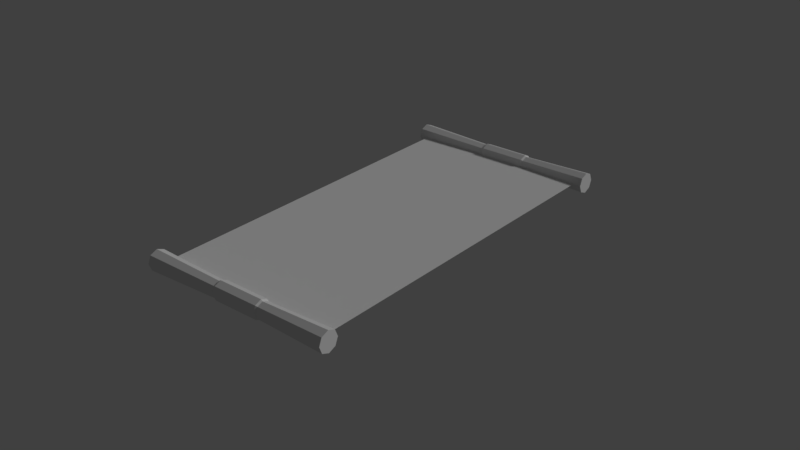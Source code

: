 # Source: Ramp_Box.blend  (saved by Blender 2.78.0; exported with 4.5.12 LTS)
import bpy
from mathutils import Matrix  # noqa: F401  (used for matrix-valued properties, if any)

bpy.ops.wm.read_factory_settings(use_empty=True)
scene = bpy.context.scene
scene.name = 'Scene'

# ---- collections
col_collection_1 = bpy.data.collections.new('Collection 1'); scene.collection.children.link(col_collection_1)
col_collection_1.hide_render = True
col_collection_1.hide_viewport = True
col_collection_2 = bpy.data.collections.new('Collection 2'); scene.collection.children.link(col_collection_2)
col_collection_2.hide_render = True
col_collection_2.hide_viewport = True
col_collection_3 = bpy.data.collections.new('Collection 3'); scene.collection.children.link(col_collection_3)
col_collection_3.hide_render = True
col_collection_3.hide_viewport = True
col_collection_11 = bpy.data.collections.new('Collection 11'); scene.collection.children.link(col_collection_11)
col_collection_11.hide_render = True
col_collection_11.hide_viewport = True
col_collection_12 = bpy.data.collections.new('Collection 12'); scene.collection.children.link(col_collection_12)
col_collection_12.hide_render = True
col_collection_12.hide_viewport = True
col_collection_13 = bpy.data.collections.new('Collection 13'); scene.collection.children.link(col_collection_13)

# ---- world
world_world = bpy.data.worlds.new('World'); scene.world = world_world
world_world.color = (0.05088, 0.05088, 0.05088)
world_world.use_sun_shadow = False
world_world.sun_shadow_jitter_overblur = 0.0
world_world.cycles.sampling_method = 'MANUAL'

# ---- lights
light_sun = bpy.data.lights.new('Sun', 'SUN')
light_sun.transmission_factor = 0.0
light_sun.angle = 0.1993
light_sun.energy = 1.0
light_sun.shadow_buffer_clip_start = 0.5
light_sun.shadow_soft_size = 0.1
light_sun.shadow_cascade_max_distance = 1000.0
light_lamp = bpy.data.lights.new('Lamp', 'POINT')
light_lamp.transmission_factor = 0.0
light_lamp.cutoff_distance = 30.0
light_lamp.energy = 100.0
light_lamp.shadow_buffer_clip_start = 1.001
light_lamp.shadow_soft_size = 0.1
light_lamp.shadow_maximum_resolution = 0.006
light_lamp.use_absolute_resolution = True
light_sun_001 = bpy.data.lights.new('Sun.001', 'SUN')
light_sun_001.transmission_factor = 0.0
light_sun_001.angle = 0.1993
light_sun_001.energy = 1.0
light_sun_001.shadow_buffer_clip_start = 0.5
light_sun_001.shadow_soft_size = 0.1
light_sun_001.shadow_cascade_max_distance = 1000.0
light_sun_002 = bpy.data.lights.new('Sun.002', 'SUN')
light_sun_002.transmission_factor = 0.0
light_sun_002.angle = 0.1993
light_sun_002.energy = 1.0
light_sun_002.shadow_buffer_clip_start = 0.5
light_sun_002.shadow_soft_size = 0.1
light_sun_002.shadow_cascade_max_distance = 1000.0
light_sun_003 = bpy.data.lights.new('Sun.003', 'SUN')
light_sun_003.transmission_factor = 0.0
light_sun_003.angle = 0.1993
light_sun_003.energy = 1.0
light_sun_003.shadow_buffer_clip_start = 0.5
light_sun_003.shadow_soft_size = 0.1
light_sun_003.shadow_cascade_max_distance = 1000.0
light_sun_004 = bpy.data.lights.new('Sun.004', 'SUN')
light_sun_004.transmission_factor = 0.0
light_sun_004.angle = 0.1993
light_sun_004.energy = 1.0
light_sun_004.shadow_buffer_clip_start = 0.5
light_sun_004.shadow_soft_size = 0.1
light_sun_004.shadow_cascade_max_distance = 1000.0
light_sun_005 = bpy.data.lights.new('Sun.005', 'SUN')
light_sun_005.transmission_factor = 0.0
light_sun_005.angle = 0.1993
light_sun_005.energy = 1.0
light_sun_005.shadow_buffer_clip_start = 0.5
light_sun_005.shadow_soft_size = 0.1
light_sun_005.shadow_cascade_max_distance = 1000.0

# ---- meshes
me_cube_001 = bpy.data.meshes.new('Cube.001')
me_cube_001.from_pydata([(-1.0, -1.0, -1.0), (-1.0, -1.0, 1.0), (-1.0, 0.0, -1.0), (-1.0, -1.0, 0.0), (-1.0, 0.0, 1.0), (0.0, -1.0, -1.0), (0.0, -1.0, 1.0), (0.0, 0.0, -0.9616), (0.0, -0.1807, 0.8842), (-1.0, 0.0, 0.0), (-1.0, -0.7956, -1.0), (-1.0, -0.7956, 1.0), (0.0, -0.7956, 1.0), (0.0, -0.7956, -1.0), (-1.0, -0.7956, 0.0), (-0.7705, -1.0, 1.0), (-0.7705, -1.0, -1.0), (-0.7705, 0.0, 1.0), (-0.7705, 0.0, -1.0), (-0.7705, -1.0, 0.0), (-0.7705, -0.7956, -1.0), (-0.7705, -0.7956, 1.0), (-1.0, -1.0, 0.7868), (0.0, -1.0, 0.7868), (-1.0, 0.0, 0.7868), (-1.0, -0.7956, 0.7868), (-0.7705, -1.0, 0.7868), (-1.0, -1.0, -0.7738), (0.0, -1.0, -0.7738), (-1.0, 0.0, -0.7738), (-1.0, -0.7956, -0.7738), (-0.7705, -1.0, -0.7738), (0.0, -0.8801, 0.7868), (0.0, -0.8801, 0.0), (-0.7705, -0.8801, 0.7868), (-0.7705, -0.8801, 0.0), (0.0, -0.8801, -0.7738), (-0.7705, -0.8801, -0.7738), (0.0, 0.0, 0.8842), (-1.0, -0.7956, 0.3934), (-1.0, -0.3978, 0.7868), (-0.7705, -0.7956, 0.8842), (-1.0, -0.7956, -0.3869), (-1.0, -0.3978, -0.7738), (-1.0, 0.0, 0.1967), (-1.0, -0.7956, 0.1967), (-1.0, -0.1989, 0.7868), (0.0, -0.7956, 0.8842), (-1.0, -0.7956, -0.5803), (-1.0, -0.1989, -0.7738), (-0.7705, 0.0, 0.8842), (-1.0, -0.7956, 0.5901), (-1.0, -0.5967, 0.7868), (-1.0, 0.0, -0.1934), (-1.0, -0.7956, -0.1934), (-1.0, -0.5967, -0.7738), (-1.0, -0.1989, -0.3869), (-1.0, -0.1989, 0.3934), (-1.0, -0.1989, 0.0), (-0.8916, -0.7956, 0.1967), (-0.8916, -0.7956, -1.11e-16), (-0.8916, -0.1989, 0.7868), (-0.8916, 0.0, 0.7868), (-0.8916, 0.0, -0.5803), (-0.8916, 0.0, -0.7738), (-0.8916, -0.1989, -0.7738), (-0.8916, 0.0, 0.5901), (-0.8916, 0.0, 0.3934), (-0.8916, -0.7956, 0.5901), (-0.8916, -0.7956, 0.3934), (-0.8916, -0.5967, 0.7868), (-0.8916, -0.3978, 0.7868), (-0.8916, 0.0, -0.1934), (-0.8916, 0.0, -0.3869), (-0.8916, -0.7956, -0.1934), (-0.8916, -0.7956, -0.3869), (-0.8916, -0.5967, -0.7738), (-0.8916, -0.3978, -0.7738), (-0.8916, 0.0, 0.1967), (-0.8916, -0.7956, -0.5803), (-0.8916, -0.1989, 0.3934), (-0.8916, -0.1989, -0.3869), (-0.8916, -0.1989, -1.11e-16), (0.0, -0.7956, -0.9616), (-0.7705, 0.0, -0.9616), (-0.7705, -0.7956, -0.9616), (-0.1619, 0.0, 0.8842), (-0.1006, -0.1549, 0.8842), (-0.1462, -0.08639, 0.8842)], [], [(26, 15, 1, 22), (21, 11, 1, 15), (20, 13, 5, 16), (38, 86, 88, 87, 8), (25, 11, 4, 24, 46, 40, 52), (22, 1, 11, 25), (31, 19, 26, 22, 3, 27), (20, 18, 84, 85), (17, 4, 11, 21), (21, 12, 47, 41), (2, 18, 20, 10), (10, 20, 16, 0), (12, 21, 15, 6), (23, 6, 15, 26), (17, 21, 41, 50), (84, 7, 83, 85), (5, 28, 31, 16), (0, 27, 30, 10), (10, 30, 55, 43, 49, 29, 2), (16, 31, 27, 0), (36, 33, 32, 34, 35, 37), (23, 26, 34, 32), (31, 28, 36, 37), (26, 19, 35, 34), (19, 31, 37, 35), (30, 48, 58, 51, 25, 52, 57, 44, 9, 53, 56, 55), (8, 87, 88, 86, 50, 41, 47), (68, 82, 79, 75, 74, 60, 59, 69), (49, 43, 55, 76, 77, 65, 64, 29), (78, 80, 70, 71, 61, 62, 66, 67), (40, 46, 24, 62, 61, 71, 70, 52), (76, 81, 72, 73, 63, 64, 65, 77), (51, 58, 82, 68), (13, 20, 85, 83), (58, 48, 79, 82), (44, 57, 52, 70, 80, 78), (56, 53, 72, 81, 76, 55), (27, 3, 22, 25, 51, 39, 45, 14, 54, 42, 48, 30), (42, 54, 14, 45, 39, 51, 68, 69, 59, 60, 74, 75, 79, 48)])
me_cube_001.use_remesh_preserve_volume = False
me_cube_001.use_remesh_preserve_attributes = False
me_cube_001.use_mirror_vertex_groups = False
me_cube_001.update()
me_cylinder = bpy.data.meshes.new('Cylinder')
me_cylinder.from_pydata([(-0.1, 1.0, -1.0), (-0.1, 1.0, 1.0), (0.2827, 0.9239, -1.0), (0.2827, 0.9239, 1.0), (0.6071, 0.7071, -1.0), (0.6071, 0.7071, 1.0), (0.8239, 0.3827, -1.0), (0.8239, 0.3827, 1.0), (0.9, -4.371e-08, -1.0), (0.9, -4.371e-08, 1.0), (0.8239, -0.3827, -1.0), (0.8239, -0.3827, 1.0), (0.6071, -0.7071, -1.0), (0.6071, -0.7071, 1.0), (0.2827, -0.9239, -1.0), (0.2827, -0.9239, 1.0), (-0.1, -1.0, -1.0), (-0.1, -1.0, 1.0), (-0.4827, -0.9239, -1.0), (-0.4827, -0.9239, 1.0), (-0.8071, -0.7071, -1.0), (-0.8071, -0.7071, 1.0), (-1.024, -0.3827, -1.0), (-1.024, -0.3827, 1.0), (-1.1, 1.192e-08, -1.0), (-1.1, 1.192e-08, 1.0), (-1.024, 0.3827, -1.0), (-1.024, 0.3827, 1.0), (-0.8071, 0.7071, -1.0), (-0.8071, 0.7071, 1.0), (-0.4827, 0.9239, -1.0), (-0.4827, 0.9239, 1.0), (0.2403, 0.8216, 1.109), (-0.1, 0.8893, 1.109), (0.5289, 0.6289, 1.109), (0.7217, 0.3403, 1.109), (0.7893, -3.764e-08, 1.109), (0.7217, -0.3403, 1.109), (0.5289, -0.6289, 1.109), (0.2403, -0.8216, 1.109), (-0.1, -0.8893, 1.109), (-0.4403, -0.8216, 1.109), (-0.7289, -0.6289, 1.109), (-0.9216, -0.3403, 1.109), (-0.9893, 1.184e-08, 1.109), (-0.9216, 0.3403, 1.109), (-0.7289, 0.6289, 1.109), (-0.4403, 0.8216, 1.109), (0.2756, 0.9068, 1.109), (-0.1, 0.9815, 1.109), (0.594, 0.694, 1.109), (0.8068, 0.3756, 1.109), (0.8815, -4.192e-08, 1.109), (0.8068, -0.3756, 1.109), (0.594, -0.694, 1.109), (0.2756, -0.9068, 1.109), (-0.1, -0.9815, 1.109), (-0.4756, -0.9068, 1.109), (-0.794, -0.694, 1.109), (-1.007, -0.3756, 1.109), (-1.081, 1.268e-08, 1.109), (-1.007, 0.3756, 1.109), (-0.794, 0.694, 1.109), (-0.4756, 0.9068, 1.109), (0.2756, 0.9068, 1.282), (-0.1, 0.9815, 1.282), (0.594, 0.694, 1.282), (0.8068, 0.3756, 1.282), (0.8815, -4.192e-08, 1.282), (0.8068, -0.3756, 1.282), (0.594, -0.694, 1.282), (0.2756, -0.9068, 1.282), (-0.1, -0.9815, 1.282), (-0.4756, -0.9068, 1.282), (-0.794, -0.694, 1.282), (-1.007, -0.3756, 1.282), (-1.081, 1.268e-08, 1.282), (-1.007, 0.3756, 1.282), (-0.794, 0.694, 1.282), (-0.4756, 0.9068, 1.282), (-0.1, 0.8078, -1.116), (0.2091, 0.7463, -1.116), (0.4712, 0.5712, -1.116), (0.6463, 0.3091, -1.116), (0.7078, -3.316e-08, -1.116), (0.6463, -0.3091, -1.116), (0.4712, -0.5712, -1.116), (0.2091, -0.7463, -1.116), (-0.1, -0.8078, -1.116), (-0.4091, -0.7463, -1.116), (-0.6712, -0.5712, -1.116), (-0.8463, -0.3091, -1.116), (-0.9078, 1.178e-08, -1.116), (-0.8463, 0.3091, -1.116), (-0.6712, 0.5712, -1.116), (-0.4091, 0.7463, -1.116), (-0.1, 0.9473, -1.116), (0.2625, 0.8752, -1.116), (0.5698, 0.6698, -1.116), (0.7752, 0.3625, -1.116), (0.8473, -4.018e-08, -1.116), (0.7752, -0.3625, -1.116), (0.5698, -0.6698, -1.116), (0.2625, -0.8752, -1.116), (-0.1, -0.9473, -1.116), (-0.4625, -0.8752, -1.116), (-0.7698, -0.6698, -1.116), (-0.9752, -0.3625, -1.116), (-1.047, 1.253e-08, -1.116), (-0.9752, 0.3625, -1.116), (-0.7698, 0.6698, -1.116), (-0.4625, 0.8752, -1.116), (-0.1, 0.9473, -1.372), (0.2625, 0.8752, -1.372), (0.5698, 0.6698, -1.372), (0.7752, 0.3625, -1.372), (0.8473, -4.018e-08, -1.372), (0.7752, -0.3625, -1.372), (0.5698, -0.6698, -1.372), (0.2625, -0.8752, -1.372), (-0.1, -0.9473, -1.372), (-0.4625, -0.8752, -1.372), (-0.7698, -0.6698, -1.372), (-0.9752, -0.3625, -1.372), (-1.047, 1.253e-08, -1.372), (-0.9752, 0.3625, -1.372), (-0.7698, 0.6698, -1.372), (-0.4625, 0.8752, -1.372), (-1.147, -0.1642, -0.4981), (-1.147, -0.074, -0.3263), (-0.7063, -0.1642, -0.4981), (-0.7063, -0.074, -0.3263), (-1.147, -0.3359, -0.4079), (-1.147, -0.2457, -0.2362), (-0.7063, -0.3359, -0.4079), (-0.7063, -0.2457, -0.2362), (-1.172, -0.0262, -0.2307), (-1.172, 0.1162, 0.04062), (-0.7311, -0.0262, -0.2307), (-0.7311, 0.1162, 0.04062), (-1.172, -0.1979, -0.1406), (-1.172, -0.05549, 0.1308), (-0.7311, -0.1979, -0.1406), (-0.7311, -0.05549, 0.1308), (-1.172, 0.02721, 0.3351), (-0.7311, 0.02721, 0.3351), (-0.7311, -0.1445, 0.4253), (-1.172, -0.1445, 0.4253), (-1.172, 0.1465, 0.5624), (-0.7311, 0.1465, 0.5624), (-0.7311, -0.02524, 0.6525), (-1.172, -0.02524, 0.6525), (-1.172, 0.3759, 0.6393), (-0.7311, 0.3759, 0.6393), (-0.7311, 0.2042, 0.7295), (-1.172, 0.2042, 0.7295), (-0.7311, 0.06515, 0.6828), (-1.172, 0.06515, 0.6828), (-1.172, 0.2285, 0.5767), (-0.7311, 0.2285, 0.5767), (-1.172, 0.5384, 0.5545), (-0.7311, 0.5384, 0.5545), (-1.172, 0.3909, 0.4919), (-0.7311, 0.3909, 0.4919), (-1.172, 0.6062, 0.3523), (-0.7311, 0.6062, 0.3523), (-1.172, 0.4329, 0.3236), (-0.7311, 0.4329, 0.3236), (-1.172, 0.529, 0.1932), (-0.7311, 0.529, 0.1932), (-1.172, 0.3986, 0.2605), (-0.7311, 0.3986, 0.2605), (0.2248, 1.325, -0.672), (0.193, 1.331, -0.672), (0.193, 1.331, -0.6581), (0.193, 1.331, 0.6265), (0.2248, 1.325, -0.6581), (0.2248, 1.325, 0.6265), (0.2518, 1.307, -0.6581), (0.2518, 1.307, 0.6265), (0.2698, 1.28, -0.6581), (0.2698, 1.28, 0.6265), (0.2761, 1.248, -0.6581), (0.2761, 1.248, 0.6265), (0.2698, 1.216, -0.6581), (0.2698, 1.216, 0.6265), (0.2518, 1.189, -0.6581), (0.2518, 1.189, 0.6265), (0.2248, 1.171, -0.6581), (0.2248, 1.171, 0.6265), (0.193, 1.165, -0.6581), (0.193, 1.165, 0.6265), (0.1612, 1.171, -0.6581), (0.1612, 1.171, 0.6265), (0.1342, 1.189, -0.6581), (0.1342, 1.189, 0.6265), (0.1162, 1.216, -0.6581), (0.1162, 1.216, 0.6265), (0.1099, 1.248, -0.6581), (0.1099, 1.248, 0.6265), (0.1162, 1.28, -0.6581), (0.1162, 1.28, 0.6265), (0.1342, 1.307, -0.6581), (0.1342, 1.307, 0.6265), (0.1612, 1.325, -0.6581), (0.1612, 1.325, 0.6265), (0.2518, 1.307, -0.672), (0.2698, 1.28, -0.672), (0.2761, 1.248, -0.672), (0.2698, 1.216, -0.672), (0.2518, 1.189, -0.672), (0.2248, 1.171, -0.672), (0.193, 1.165, -0.672), (0.1612, 1.171, -0.672), (0.1342, 1.189, -0.672), (0.1162, 1.216, -0.672), (0.1099, 1.248, -0.672), (0.1162, 1.28, -0.672), (0.1342, 1.307, -0.672), (0.1612, 1.325, -0.672), (0.1612, 1.316, -0.7626), (0.193, 1.321, -0.7657), (0.1342, 1.3, -0.754), (0.1162, 1.276, -0.7411), (0.1099, 1.248, -0.7258), (0.1162, 1.22, -0.7105), (0.1342, 1.197, -0.6976), (0.1612, 1.181, -0.689), (0.193, 1.175, -0.6859), (0.2248, 1.181, -0.689), (0.2518, 1.197, -0.6976), (0.2698, 1.22, -0.7105), (0.2761, 1.248, -0.7258), (0.2698, 1.276, -0.7411), (0.2518, 1.3, -0.754), (0.2248, 1.316, -0.7626), (0.1612, 1.27, -0.8337), (0.193, 1.274, -0.8387), (0.1342, 1.259, -0.8196), (0.1162, 1.242, -0.7985), (0.1099, 1.222, -0.7736), (0.1162, 1.202, -0.7487), (0.1342, 1.186, -0.7275), (0.1612, 1.174, -0.7134), (0.193, 1.17, -0.7085), (0.2248, 1.174, -0.7134), (0.2518, 1.186, -0.7275), (0.2698, 1.202, -0.7487), (0.2761, 1.222, -0.7736), (0.2698, 1.242, -0.7985), (0.2518, 1.259, -0.8196), (0.2248, 1.27, -0.8337), (0.1636, 1.2, -0.8854), (0.195, 1.196, -0.8923), (0.1366, 1.2, -0.8674), (0.1183, 1.196, -0.8409), (0.1113, 1.188, -0.8101), (0.1167, 1.179, -0.7796), (0.1338, 1.169, -0.754), (0.1599, 1.159, -0.7373), (0.191, 1.152, -0.732), (0.2224, 1.147, -0.7389), (0.2494, 1.147, -0.757), (0.2678, 1.151, -0.7834), (0.2748, 1.159, -0.8142), (0.2693, 1.168, -0.8447), (0.2522, 1.178, -0.8703), (0.2262, 1.188, -0.887), (0.1511, 1.122, -0.9058), (0.1815, 1.113, -0.9121), (0.1254, 1.131, -0.8878), (0.1082, 1.136, -0.8608), (0.1022, 1.138, -0.829), (0.1083, 1.136, -0.7972), (0.1255, 1.131, -0.7702), (0.1513, 1.123, -0.7522), (0.1816, 1.113, -0.7459), (0.212, 1.104, -0.7522), (0.2377, 1.096, -0.7702), (0.2549, 1.09, -0.7972), (0.2609, 1.088, -0.829), (0.2548, 1.09, -0.8608), (0.2376, 1.095, -0.8878), (0.2118, 1.103, -0.9058), (0.06045, 1.008, -0.8851), (0.09081, 0.9985, -0.8914), (0.03473, 1.016, -0.8671), (0.01756, 1.022, -0.8401), (0.01155, 1.024, -0.8083), (0.01763, 1.022, -0.7765), (0.03485, 1.016, -0.7495), (0.06061, 1.009, -0.7315), (0.09098, 0.9991, -0.7252), (0.1213, 0.9896, -0.7315), (0.1471, 0.9815, -0.7495), (0.1642, 0.976, -0.7765), (0.1702, 0.974, -0.8083), (0.1642, 0.9758, -0.8401), (0.1469, 0.9811, -0.8671), (0.1212, 0.989, -0.8851), (0.04441, 1.013, -0.9256), (0.09076, 0.9983, -0.9352), (0.005132, 1.025, -0.898), (-0.02109, 1.034, -0.8569), (-0.03026, 1.037, -0.8083), (-0.02099, 1.034, -0.7597), (0.005321, 1.026, -0.7186), (0.04466, 1.014, -0.691), (0.09103, 0.9992, -0.6814), (0.1374, 0.9847, -0.691), (0.1767, 0.9724, -0.7185), (0.2029, 0.964, -0.7597), (0.2121, 0.961, -0.8083), (0.2028, 0.9637, -0.8569), (0.1765, 0.9717, -0.898), (0.1371, 0.9839, -0.9255), (0.02106, 0.938, -0.9253), (0.06741, 0.9235, -0.9349), (-0.01822, 0.9504, -0.8978), (-0.04444, 0.9587, -0.8566), (-0.05361, 0.9618, -0.808), (-0.04433, 0.9591, -0.7594), (-0.01803, 0.951, -0.7183), (0.02131, 0.9388, -0.6908), (0.06768, 0.9244, -0.6811), (0.114, 0.9099, -0.6907), (0.1533, 0.8975, -0.7183), (0.1795, 0.8892, -0.7594), (0.1887, 0.8862, -0.808), (0.1794, 0.8889, -0.8566), (0.1531, 0.8969, -0.8977), (0.1138, 0.9091, -0.9253), (0.2248, 1.325, 1.221), (0.193, 1.331, 1.221), (0.2518, 1.307, 1.221), (0.2698, 1.28, 1.221), (0.2761, 1.248, 1.221), (0.2698, 1.216, 1.221), (0.2518, 1.189, 1.221), (0.2248, 1.171, 1.221), (0.193, 1.165, 1.221), (0.1612, 1.171, 1.221), (0.1342, 1.189, 1.221), (0.1162, 1.216, 1.221), (0.1099, 1.248, 1.221), (0.1162, 1.28, 1.221), (0.1342, 1.307, 1.221), (0.1612, 1.325, 1.221), (0.2248, 1.325, 1.36), (0.193, 1.331, 1.36), (0.2518, 1.307, 1.36), (0.2698, 1.28, 1.36), (0.2761, 1.248, 1.36), (0.2698, 1.216, 1.36), (0.2518, 1.189, 1.36), (0.2248, 1.171, 1.36), (0.193, 1.165, 1.36), (0.1612, 1.171, 1.36), (0.1342, 1.189, 1.36), (0.1162, 1.216, 1.36), (0.1099, 1.248, 1.36), (0.1162, 1.28, 1.36), (0.1342, 1.307, 1.36), (0.1612, 1.325, 1.36), (0.2248, 1.313, 1.492), (0.193, 1.319, 1.496), (0.2518, 1.298, 1.483), (0.2698, 1.275, 1.468), (0.2761, 1.248, 1.452), (0.2698, 1.221, 1.435), (0.2518, 1.198, 1.42), (0.2248, 1.183, 1.411), (0.193, 1.178, 1.407), (0.1612, 1.183, 1.411), (0.1342, 1.198, 1.42), (0.1162, 1.221, 1.435), (0.1099, 1.248, 1.452), (0.1162, 1.275, 1.468), (0.1342, 1.298, 1.483), (0.1612, 1.313, 1.492), (0.2248, 1.243, 1.595), (0.193, 1.246, 1.6), (0.2518, 1.232, 1.581), (0.2698, 1.216, 1.559), (0.2761, 1.197, 1.533), (0.2698, 1.178, 1.508), (0.2518, 1.162, 1.486), (0.2248, 1.152, 1.471), (0.193, 1.148, 1.466), (0.1612, 1.152, 1.471), (0.1342, 1.162, 1.486), (0.1162, 1.178, 1.508), (0.1099, 1.197, 1.533), (0.1162, 1.216, 1.559), (0.1342, 1.232, 1.581), (0.1612, 1.243, 1.595), (0.2248, 1.071, 1.709), (0.193, 1.072, 1.715), (0.2518, 1.069, 1.691), (0.2698, 1.066, 1.664), (0.2761, 1.062, 1.633), (0.2698, 1.058, 1.601), (0.2518, 1.055, 1.574), (0.2248, 1.053, 1.557), (0.193, 1.052, 1.55), (0.1612, 1.053, 1.557), (0.1342, 1.055, 1.574), (0.1162, 1.058, 1.601), (0.1099, 1.062, 1.633), (0.1162, 1.066, 1.664), (0.1342, 1.069, 1.691), (0.1612, 1.071, 1.709), (0.2248, 0.9189, 1.721), (0.193, 0.9171, 1.727), (0.2518, 0.924, 1.704), (0.2698, 0.9316, 1.678), (0.2761, 0.9406, 1.647), (0.2698, 0.9496, 1.617), (0.2518, 0.9572, 1.591), (0.2248, 0.9623, 1.574), (0.193, 0.9641, 1.567), (0.1612, 0.9623, 1.574), (0.1342, 0.9572, 1.591), (0.1162, 0.9496, 1.617), (0.1099, 0.9406, 1.647), (0.1162, 0.9316, 1.678), (0.1342, 0.924, 1.704), (0.1612, 0.9189, 1.721), (0.2248, 0.7571, 1.664), (0.193, 0.7528, 1.669), (0.2518, 0.7696, 1.651), (0.2698, 0.7882, 1.632), (0.2761, 0.8102, 1.609), (0.2698, 0.8322, 1.586), (0.2518, 0.8508, 1.566), (0.2248, 0.8633, 1.553), (0.193, 0.8676, 1.549), (0.1612, 0.8633, 1.553), (0.1342, 0.8508, 1.566), (0.1162, 0.8322, 1.586), (0.1099, 0.8102, 1.609), (0.1162, 0.7882, 1.632), (0.1342, 0.7696, 1.651), (0.1612, 0.7571, 1.664), (0.2248, 0.6361, 1.535), (0.193, 0.6301, 1.537), (0.2518, 0.6533, 1.53), (0.2698, 0.6791, 1.522), (0.2761, 0.7095, 1.513), (0.2698, 0.74, 1.503), (0.2518, 0.7657, 1.495), (0.2248, 0.783, 1.49), (0.193, 0.789, 1.488), (0.1612, 0.783, 1.49), (0.1342, 0.7657, 1.495), (0.1162, 0.74, 1.503), (0.1099, 0.7095, 1.513), (0.1162, 0.6791, 1.522), (0.1342, 0.6533, 1.53), (0.1612, 0.6361, 1.535), (0.2248, 0.599, 1.406), (0.193, 0.5926, 1.406), (0.2518, 0.617, 1.405), (0.2698, 0.6439, 1.404), (0.2761, 0.6756, 1.402), (0.2698, 0.7074, 1.4), (0.2518, 0.7343, 1.399), (0.2248, 0.7523, 1.398), (0.193, 0.7586, 1.398), (0.1612, 0.7523, 1.398), (0.1342, 0.7343, 1.399), (0.1162, 0.7074, 1.4), (0.1099, 0.6756, 1.402), (0.1162, 0.6439, 1.404), (0.1342, 0.617, 1.405), (0.1612, 0.599, 1.406), (0.2248, 0.5946, 1.323), (0.193, 0.5882, 1.324), (0.2518, 0.6125, 1.322), (0.2698, 0.6395, 1.321), (0.2761, 0.6712, 1.319), (0.2698, 0.703, 1.318), (0.2518, 0.7299, 1.316), (0.2248, 0.7479, 1.315), (0.193, 0.7542, 1.315), (0.1612, 0.7479, 1.315), (0.1342, 0.7299, 1.316), (0.1162, 0.703, 1.318), (0.1099, 0.6712, 1.319), (0.1162, 0.6395, 1.321), (0.1342, 0.6125, 1.322), (0.1612, 0.5946, 1.323), (0.236, 0.5676, 1.325), (0.193, 0.559, 1.325), (0.2725, 0.5919, 1.323), (0.2968, 0.6283, 1.322), (0.3054, 0.6712, 1.319), (0.2968, 0.7142, 1.317), (0.2725, 0.7506, 1.315), (0.236, 0.7749, 1.314), (0.193, 0.7835, 1.313), (0.15, 0.7749, 1.314), (0.1136, 0.7506, 1.315), (0.08919, 0.7142, 1.317), (0.08064, 0.6712, 1.319), (0.08919, 0.6283, 1.322), (0.1136, 0.5919, 1.323), (0.15, 0.5676, 1.325), (0.236, 0.5631, 1.242), (0.193, 0.5546, 1.242), (0.2725, 0.5875, 1.24), (0.2968, 0.6239, 1.238), (0.3054, 0.6668, 1.236), (0.2968, 0.7098, 1.234), (0.2725, 0.7462, 1.232), (0.236, 0.7705, 1.231), (0.193, 0.779, 1.23), (0.15, 0.7705, 1.231), (0.1136, 0.7462, 1.232), (0.08919, 0.7098, 1.234), (0.08064, 0.6668, 1.236), (0.08919, 0.6239, 1.238), (0.1136, 0.5875, 1.24), (0.15, 0.5631, 1.242)], [], [(0, 1, 3, 2), (2, 3, 5, 4), (4, 5, 7, 6), (6, 7, 9, 8), (8, 9, 11, 10), (10, 11, 13, 12), (12, 13, 15, 14), (14, 15, 17, 16), (16, 17, 19, 18), (18, 19, 21, 20), (20, 21, 23, 22), (22, 23, 25, 24), (24, 25, 27, 26), (26, 27, 29, 28), (13, 11, 37, 38), (28, 29, 31, 30), (30, 31, 1, 0), (6, 8, 84, 83), (39, 38, 54, 55), (23, 21, 42, 43), (1, 31, 47, 33), (9, 7, 35, 36), (19, 17, 40, 41), (29, 27, 45, 46), (5, 3, 32, 34), (15, 13, 38, 39), (25, 23, 43, 44), (11, 9, 36, 37), (21, 19, 41, 42), (31, 29, 46, 47), (7, 5, 34, 35), (17, 15, 39, 40), (3, 1, 33, 32), (27, 25, 44, 45), (60, 59, 75, 76), (47, 46, 62, 63), (40, 39, 55, 56), (32, 33, 49, 48), (33, 47, 63, 49), (41, 40, 56, 57), (34, 32, 48, 50), (42, 41, 57, 58), (35, 34, 50, 51), (43, 42, 58, 59), (36, 35, 51, 52), (44, 43, 59, 60), (37, 36, 52, 53), (45, 44, 60, 61), (38, 37, 53, 54), (46, 45, 61, 62), (64, 65, 79, 78, 77, 76, 75, 74, 73, 72, 71, 70, 69, 68, 67, 66), (53, 52, 68, 69), (61, 60, 76, 77), (54, 53, 69, 70), (62, 61, 77, 78), (55, 54, 70, 71), (63, 62, 78, 79), (56, 55, 71, 72), (48, 49, 65, 64), (49, 63, 79, 65), (57, 56, 72, 73), (50, 48, 64, 66), (58, 57, 73, 74), (51, 50, 66, 67), (59, 58, 74, 75), (52, 51, 67, 68), (86, 87, 103, 102), (16, 18, 89, 88), (26, 28, 94, 93), (2, 4, 82, 81), (12, 14, 87, 86), (22, 24, 92, 91), (8, 10, 85, 84), (18, 20, 90, 89), (28, 30, 95, 94), (4, 6, 83, 82), (14, 16, 88, 87), (0, 2, 81, 80), (24, 26, 93, 92), (10, 12, 86, 85), (20, 22, 91, 90), (30, 0, 80, 95), (107, 108, 124, 123), (94, 95, 111, 110), (87, 88, 104, 103), (80, 81, 97, 96), (95, 80, 96, 111), (88, 89, 105, 104), (81, 82, 98, 97), (89, 90, 106, 105), (82, 83, 99, 98), (90, 91, 107, 106), (83, 84, 100, 99), (91, 92, 108, 107), (84, 85, 101, 100), (92, 93, 109, 108), (85, 86, 102, 101), (93, 94, 110, 109), (112, 113, 114, 115, 116, 117, 118, 119, 120, 121, 122, 123, 124, 125, 126, 127), (100, 101, 117, 116), (108, 109, 125, 124), (101, 102, 118, 117), (109, 110, 126, 125), (102, 103, 119, 118), (110, 111, 127, 126), (103, 104, 120, 119), (96, 97, 113, 112), (111, 96, 112, 127), (104, 105, 121, 120), (97, 98, 114, 113), (105, 106, 122, 121), (98, 99, 115, 114), (106, 107, 123, 122), (99, 100, 116, 115), (128, 129, 131, 130), (130, 131, 135, 134), (134, 135, 133, 132), (132, 133, 129, 128), (130, 134, 132, 128), (135, 131, 129, 133), (136, 137, 139, 138), (138, 139, 143, 142), (142, 143, 141, 140), (140, 141, 137, 136), (138, 142, 140, 136), (139, 137, 144, 145), (144, 147, 151, 148), (137, 141, 147, 144), (143, 139, 145, 146), (141, 143, 146, 147), (157, 156, 154, 155), (146, 145, 149, 150), (147, 146, 150, 151), (145, 144, 148, 149), (154, 153, 152, 155), (159, 158, 162, 163), (158, 157, 155, 152), (156, 159, 153, 154), (150, 149, 159, 156), (148, 151, 157, 158), (149, 148, 158, 159), (151, 150, 156, 157), (161, 163, 167, 165), (158, 152, 160, 162), (152, 153, 161, 160), (153, 159, 163, 161), (167, 166, 170, 171), (160, 161, 165, 164), (163, 162, 166, 167), (162, 160, 164, 166), (171, 170, 168, 169), (166, 164, 168, 170), (165, 167, 171, 169), (164, 165, 169, 168), (208, 209, 231, 232), (200, 202, 218, 217), (174, 175, 177, 176), (172, 206, 234, 235), (194, 196, 215, 214), (176, 177, 179, 178), (211, 212, 228, 229), (188, 190, 212, 211), (178, 179, 181, 180), (214, 215, 225, 226), (174, 176, 172, 173), (180, 181, 183, 182), (217, 218, 222, 223), (182, 184, 209, 208), (182, 183, 185, 184), (173, 172, 235, 221), (176, 178, 206, 172), (184, 185, 187, 186), (207, 208, 232, 233), (202, 204, 219, 218), (186, 187, 189, 188), (210, 211, 229, 230), (196, 198, 216, 215), (188, 189, 191, 190), (213, 214, 226, 227), (190, 192, 213, 212), (190, 191, 193, 192), (216, 217, 223, 224), (184, 186, 210, 209), (192, 193, 195, 194), (206, 207, 233, 234), (178, 180, 207, 206), (194, 195, 197, 196), (209, 210, 230, 231), (198, 200, 217, 216), (196, 197, 199, 198), (212, 213, 227, 228), (192, 194, 214, 213), (198, 199, 201, 200), (234, 233, 249, 250), (186, 188, 211, 210), (200, 201, 203, 202), (197, 195, 342, 343), (215, 216, 224, 225), (202, 203, 205, 204), (219, 173, 221, 220), (204, 174, 173, 219), (204, 205, 175, 174), (180, 182, 208, 207), (218, 219, 220, 222), (248, 247, 263, 264), (227, 226, 242, 243), (235, 234, 250, 251), (228, 227, 243, 244), (220, 221, 237, 236), (221, 235, 251, 237), (229, 228, 244, 245), (222, 220, 236, 238), (230, 229, 245, 246), (223, 222, 238, 239), (231, 230, 246, 247), (224, 223, 239, 240), (232, 231, 247, 248), (225, 224, 240, 241), (233, 232, 248, 249), (226, 225, 241, 242), (254, 252, 268, 270), (241, 240, 256, 257), (249, 248, 264, 265), (242, 241, 257, 258), (250, 249, 265, 266), (243, 242, 258, 259), (251, 250, 266, 267), (244, 243, 259, 260), (236, 237, 253, 252), (237, 251, 267, 253), (245, 244, 260, 261), (238, 236, 252, 254), (246, 245, 261, 262), (239, 238, 254, 255), (247, 246, 262, 263), (240, 239, 255, 256), (275, 274, 290, 291), (262, 261, 277, 278), (255, 254, 270, 271), (263, 262, 278, 279), (256, 255, 271, 272), (264, 263, 279, 280), (257, 256, 272, 273), (265, 264, 280, 281), (258, 257, 273, 274), (266, 265, 281, 282), (259, 258, 274, 275), (267, 266, 282, 283), (260, 259, 275, 276), (252, 253, 269, 268), (253, 267, 283, 269), (261, 260, 276, 277), (296, 295, 311, 312), (283, 282, 298, 299), (276, 275, 291, 292), (268, 269, 285, 284), (269, 283, 299, 285), (277, 276, 292, 293), (270, 268, 284, 286), (278, 277, 293, 294), (271, 270, 286, 287), (279, 278, 294, 295), (272, 271, 287, 288), (280, 279, 295, 296), (273, 272, 288, 289), (281, 280, 296, 297), (274, 273, 289, 290), (282, 281, 297, 298), (302, 300, 316, 318), (289, 288, 304, 305), (297, 296, 312, 313), (290, 289, 305, 306), (298, 297, 313, 314), (291, 290, 306, 307), (299, 298, 314, 315), (292, 291, 307, 308), (284, 285, 301, 300), (285, 299, 315, 301), (293, 292, 308, 309), (286, 284, 300, 302), (294, 293, 309, 310), (287, 286, 302, 303), (295, 294, 310, 311), (288, 287, 303, 304), (317, 331, 330, 329, 328, 327, 326, 325, 324, 323, 322, 321, 320, 319, 318, 316), (310, 309, 325, 326), (303, 302, 318, 319), (311, 310, 326, 327), (304, 303, 319, 320), (312, 311, 327, 328), (305, 304, 320, 321), (313, 312, 328, 329), (306, 305, 321, 322), (314, 313, 329, 330), (307, 306, 322, 323), (315, 314, 330, 331), (308, 307, 323, 324), (300, 301, 317, 316), (301, 315, 331, 317), (309, 308, 324, 325), (344, 343, 359, 360), (203, 201, 345, 346), (175, 205, 347, 333), (177, 175, 333, 332), (183, 181, 335, 336), (189, 187, 338, 339), (195, 193, 341, 342), (201, 199, 344, 345), (181, 179, 334, 335), (187, 185, 337, 338), (193, 191, 340, 341), (199, 197, 343, 344), (205, 203, 346, 347), (179, 177, 332, 334), (185, 183, 336, 337), (191, 189, 339, 340), (358, 357, 373, 374), (337, 336, 352, 353), (345, 344, 360, 361), (338, 337, 353, 354), (346, 345, 361, 362), (339, 338, 354, 355), (347, 346, 362, 363), (340, 339, 355, 356), (332, 333, 349, 348), (333, 347, 363, 349), (341, 340, 356, 357), (334, 332, 348, 350), (342, 341, 357, 358), (335, 334, 350, 351), (343, 342, 358, 359), (336, 335, 351, 352), (379, 378, 394, 395), (351, 350, 366, 367), (359, 358, 374, 375), (352, 351, 367, 368), (360, 359, 375, 376), (353, 352, 368, 369), (361, 360, 376, 377), (354, 353, 369, 370), (362, 361, 377, 378), (355, 354, 370, 371), (363, 362, 378, 379), (356, 355, 371, 372), (348, 349, 365, 364), (349, 363, 379, 365), (357, 356, 372, 373), (350, 348, 364, 366), (385, 384, 400, 401), (372, 371, 387, 388), (364, 365, 381, 380), (365, 379, 395, 381), (373, 372, 388, 389), (366, 364, 380, 382), (374, 373, 389, 390), (367, 366, 382, 383), (375, 374, 390, 391), (368, 367, 383, 384), (376, 375, 391, 392), (369, 368, 384, 385), (377, 376, 392, 393), (370, 369, 385, 386), (378, 377, 393, 394), (371, 370, 386, 387), (406, 405, 421, 422), (393, 392, 408, 409), (386, 385, 401, 402), (394, 393, 409, 410), (387, 386, 402, 403), (395, 394, 410, 411), (388, 387, 403, 404), (380, 381, 397, 396), (381, 395, 411, 397), (389, 388, 404, 405), (382, 380, 396, 398), (390, 389, 405, 406), (383, 382, 398, 399), (391, 390, 406, 407), (384, 383, 399, 400), (392, 391, 407, 408), (427, 426, 442, 443), (399, 398, 414, 415), (407, 406, 422, 423), (400, 399, 415, 416), (408, 407, 423, 424), (401, 400, 416, 417), (409, 408, 424, 425), (402, 401, 417, 418), (410, 409, 425, 426), (403, 402, 418, 419), (411, 410, 426, 427), (404, 403, 419, 420), (396, 397, 413, 412), (397, 411, 427, 413), (405, 404, 420, 421), (398, 396, 412, 414), (433, 432, 448, 449), (420, 419, 435, 436), (412, 413, 429, 428), (413, 427, 443, 429), (421, 420, 436, 437), (414, 412, 428, 430), (422, 421, 437, 438), (415, 414, 430, 431), (423, 422, 438, 439), (416, 415, 431, 432), (424, 423, 439, 440), (417, 416, 432, 433), (425, 424, 440, 441), (418, 417, 433, 434), (426, 425, 441, 442), (419, 418, 434, 435), (454, 453, 469, 470), (441, 440, 456, 457), (434, 433, 449, 450), (442, 441, 457, 458), (435, 434, 450, 451), (443, 442, 458, 459), (436, 435, 451, 452), (428, 429, 445, 444), (429, 443, 459, 445), (437, 436, 452, 453), (430, 428, 444, 446), (438, 437, 453, 454), (431, 430, 446, 447), (439, 438, 454, 455), (432, 431, 447, 448), (440, 439, 455, 456), (475, 474, 490, 491), (447, 446, 462, 463), (455, 454, 470, 471), (448, 447, 463, 464), (456, 455, 471, 472), (449, 448, 464, 465), (457, 456, 472, 473), (450, 449, 465, 466), (458, 457, 473, 474), (451, 450, 466, 467), (459, 458, 474, 475), (452, 451, 467, 468), (444, 445, 461, 460), (445, 459, 475, 461), (453, 452, 468, 469), (446, 444, 460, 462), (489, 488, 504, 505), (468, 467, 483, 484), (460, 461, 477, 476), (461, 475, 491, 477), (469, 468, 484, 485), (462, 460, 476, 478), (470, 469, 485, 486), (463, 462, 478, 479), (471, 470, 486, 487), (464, 463, 479, 480), (472, 471, 487, 488), (465, 464, 480, 481), (473, 472, 488, 489), (466, 465, 481, 482), (474, 473, 489, 490), (467, 466, 482, 483), (495, 494, 510, 511), (482, 481, 497, 498), (490, 489, 505, 506), (483, 482, 498, 499), (491, 490, 506, 507), (484, 483, 499, 500), (476, 477, 493, 492), (477, 491, 507, 493), (485, 484, 500, 501), (478, 476, 492, 494), (486, 485, 501, 502), (479, 478, 494, 495), (487, 486, 502, 503), (480, 479, 495, 496), (488, 487, 503, 504), (481, 480, 496, 497), (508, 509, 523, 522, 521, 520, 519, 518, 517, 516, 515, 514, 513, 512, 511, 510), (503, 502, 518, 519), (496, 495, 511, 512), (504, 503, 519, 520), (497, 496, 512, 513), (505, 504, 520, 521), (498, 497, 513, 514), (506, 505, 521, 522), (499, 498, 514, 515), (507, 506, 522, 523), (500, 499, 515, 516), (492, 493, 509, 508), (493, 507, 523, 509), (501, 500, 516, 517), (494, 492, 508, 510), (502, 501, 517, 518)])
me_cylinder.use_remesh_preserve_volume = False
me_cylinder.use_remesh_preserve_attributes = False
me_cylinder.use_mirror_vertex_groups = False
me_cylinder.update()
me_cube_002 = bpy.data.meshes.new('Cube.002')
me_cube_002.from_pydata([(-1.0, -1.0, -1.0), (-1.0, -1.0, 1.0), (-1.0, 1.0, -1.0), (-1.0, 1.0, 1.0), (1.0, -1.0, -1.0), (1.0, -1.0, 1.0), (1.0, 1.0, -1.0), (1.0, 1.0, 1.0)], [], [(0, 1, 3, 2), (2, 3, 7, 6), (6, 7, 5, 4), (4, 5, 1, 0), (2, 6, 4, 0), (7, 3, 1, 5)])
me_cube_002.use_remesh_preserve_volume = False
me_cube_002.use_remesh_preserve_attributes = False
me_cube_002.use_mirror_vertex_groups = False
me_cube_002.update()
me_cylinder_001 = bpy.data.meshes.new('Cylinder.001')
me_cylinder_001.from_pydata([(1.0, -4.371e-08, -0.7241), (1.218, 0.0, 1.0), (0.7071, -0.7071, -0.7241), (0.8416, -0.867, 1.0), (-8.742e-08, -1.0, -0.7241), (0.0, -1.218, 1.0), (-0.1623, 0.1623, 1.0), (0.3536, -0.8536, -0.7241), (0.4208, -1.042, 1.0), (0.5, -1.095e-06, -0.7241), (0.5278, 0.08113, 1.0), (0.8536, -0.3536, -0.7241), (1.03, -0.4335, 1.0), (-6.557e-08, -0.5, -0.7241), (-0.08113, -0.5278, 1.0), (0.4743, -0.4807, 1.0), (0.4268, -0.4268, -0.7241), (0.8497, -0.4634, -0.6143), (0.7359, -0.738, -0.6143), (0.8404, -0.8622, 0.725), (0.5135, -0.9985, 0.725), (0.4613, -0.8518, -0.6143), (0.9866, -0.5255, 0.725), (0.9664, -0.2825, -1.194), (0.7668, -0.7642, -1.194), (0.9501, -0.982, 1.155), (0.3768, -1.221, 1.155), (0.2852, -0.9637, -1.194), (1.206, -0.3914, 1.155), (-6.557e-08, -0.5, -0.365), (-4.371e-08, -2.146e-06, -0.365), (0.5, -1.095e-06, -0.365), (0.4268, -0.4268, -0.365)], [], [(12, 3, 19, 22), (7, 8, 5, 4), (16, 9, 0, 11), (15, 14, 5, 8), (12, 15, 8, 3), (9, 16, 32, 31), (2, 11, 17, 18), (4, 13, 16, 7), (1, 10, 15, 12), (10, 6, 14, 15), (7, 16, 11, 2), (0, 1, 12, 11), (21, 18, 24, 27), (22, 19, 25, 28), (11, 12, 22, 17), (8, 7, 21, 20), (7, 2, 18, 21), (3, 8, 20, 19), (23, 28, 25, 24), (24, 25, 26, 27), (17, 22, 28, 23), (20, 21, 27, 26), (19, 20, 26, 25), (18, 17, 23, 24), (29, 30, 31, 32), (16, 13, 29, 32)])
me_cylinder_001.use_remesh_preserve_volume = False
me_cylinder_001.use_remesh_preserve_attributes = False
me_cylinder_001.use_mirror_vertex_groups = False
me_cylinder_001.update()
me_cube_003 = bpy.data.meshes.new('Cube.003')
me_cube_003.from_pydata([(1.192e-07, -1.0, -1.299), (1.192e-07, -1.0, 0.7014), (1.192e-07, 1.0, 0.436), (1.192e-07, 1.0, 0.7014), (2.0, -0.6622, 0.7014), (2.0, -0.6622, -0.2749), (2.0, -2.662, -0.532), (2.0, -2.662, 0.7014)], [], [(3, 1, 7, 4), (5, 4, 7, 6), (2, 3, 4, 5), (1, 0, 6, 7), (0, 2, 5, 6)])
me_cube_003.use_remesh_preserve_volume = False
me_cube_003.use_remesh_preserve_attributes = False
me_cube_003.use_mirror_vertex_groups = False
me_cube_003.update()
me_plane = bpy.data.meshes.new('Plane')
me_plane.from_pydata([(-1.0, 0.0, 0.0), (1.0, 0.0, 0.0), (-1.0, 1.0, 0.0), (1.0, 1.0, 0.0), (-1.0, 1.064, 0.0), (1.0, 1.064, 0.0), (1.0, 1.0, 0.1128), (-1.0, 1.0, 0.1128), (1.0, 1.064, 0.1128), (-1.0, 1.064, 0.1128)], [], [(0, 1, 3, 2), (4, 2, 7, 9), (7, 6, 8, 9), (2, 3, 6, 7), (3, 5, 8, 6), (5, 4, 9, 8)])
me_plane.use_remesh_preserve_volume = False
me_plane.use_remesh_preserve_attributes = False
me_plane.use_mirror_vertex_groups = False
me_plane.update()
me_plane_002 = bpy.data.meshes.new('Plane.002')
me_plane_002.from_pydata([(-1.0, -1.0, 0.0), (1.0, -1.0, 0.0), (-1.0, 1.0, 0.0), (1.0, 1.0, 0.0), (-1.089, -0.9351, 1.058e-08), (1.089, -0.9351, -1.498e-09), (-1.089, -0.9516, -0.08005), (1.089, -0.9516, -0.08005), (-1.089, -0.9917, -0.1132), (1.089, -0.9917, -0.1132), (-1.089, -1.032, -0.08005), (1.089, -1.032, -0.08005), (-1.089, -1.048, 1.058e-08), (1.089, -1.048, 1.058e-08), (-1.089, -1.032, 0.08005), (1.089, -1.032, 0.08005), (-1.089, -0.9917, 0.1132), (1.089, -0.9917, 0.1132), (-1.089, -0.9516, 0.08005), (1.089, -0.9516, 0.08005), (-0.2317, -0.9472, 4.505e-09), (-0.2317, -0.9602, -0.0629), (-0.2317, -0.9917, -0.08895), (-0.2317, -1.023, -0.0629), (-0.2317, -1.036, 7.916e-09), (-0.2317, -1.023, 0.0629), (-0.2317, -0.9917, 0.08895), (-0.2317, -0.9602, 0.0629), (0.3167, -0.9472, 1.465e-09), (0.3167, -0.9602, -0.0629), (0.3167, -0.9917, -0.08895), (0.3167, -1.023, -0.0629), (0.3167, -1.036, 7.916e-09), (0.3167, -1.023, 0.0629), (0.3167, -0.9917, 0.08895), (0.3167, -0.9602, 0.0629), (0.2993, -0.9552, -0.0729), (-0.2144, -0.9552, -0.0729), (0.2993, -0.9917, -0.1031), (-0.2144, -0.9917, -0.1031), (0.2993, -1.028, -0.0729), (-0.2144, -1.028, -0.0729), (0.2993, -1.043, 9.93e-09), (-0.2144, -1.043, 9.93e-09), (0.2993, -1.028, 0.0729), (-0.2144, -1.028, 0.0729), (0.2993, -0.9917, 0.1031), (-0.2144, -0.9917, 0.1031), (0.2993, -0.9552, 0.0729), (-0.2144, -0.9552, 0.0729), (-0.2144, -0.9401, 5.977e-09), (0.2993, -0.9401, 2.453e-09), (-1.089, 1.075, 1.058e-08), (1.089, 1.075, -1.498e-09), (-1.089, 1.059, -0.08005), (1.089, 1.059, -0.08005), (-1.089, 1.019, -0.1132), (1.089, 1.019, -0.1132), (-1.089, 0.9786, -0.08005), (1.089, 0.9786, -0.08005), (-1.089, 0.962, 1.058e-08), (1.089, 0.962, 1.058e-08), (-1.089, 0.9786, 0.08005), (1.089, 0.9786, 0.08005), (-1.089, 1.019, 0.1132), (1.089, 1.019, 0.1132), (-1.089, 1.059, 0.08005), (1.089, 1.059, 0.08005), (-0.2317, 1.063, 4.505e-09), (-0.2317, 1.05, -0.0629), (-0.2317, 1.019, -0.08895), (-0.2317, 0.9872, -0.0629), (-0.2317, 0.9741, 7.916e-09), (-0.2317, 0.9872, 0.0629), (-0.2317, 1.019, 0.08895), (-0.2317, 1.05, 0.0629), (0.3167, 1.063, 1.465e-09), (0.3167, 1.05, -0.0629), (0.3167, 1.019, -0.08895), (0.3167, 0.9872, -0.0629), (0.3167, 0.9741, 7.916e-09), (0.3167, 0.9872, 0.0629), (0.3167, 1.019, 0.08895), (0.3167, 1.05, 0.0629), (0.2993, 1.055, -0.0729), (-0.2144, 1.055, -0.0729), (0.2993, 1.019, -0.1031), (-0.2144, 1.019, -0.1031), (0.2993, 0.9822, -0.0729), (-0.2144, 0.9822, -0.0729), (0.2993, 0.9671, 9.93e-09), (-0.2144, 0.9671, 9.93e-09), (0.2993, 0.9822, 0.0729), (-0.2144, 0.9822, 0.0729), (0.2993, 1.019, 0.1031), (-0.2144, 1.019, 0.1031), (0.2993, 1.055, 0.0729), (-0.2144, 1.055, 0.0729), (-0.2144, 1.07, 5.977e-09), (0.2993, 1.07, 2.453e-09)], [], [(0, 1, 3, 2), (28, 5, 7, 29), (29, 7, 9, 30), (30, 9, 11, 31), (31, 11, 13, 32), (32, 13, 15, 33), (33, 15, 17, 34), (7, 5, 19, 17, 15, 13, 11, 9), (34, 17, 19, 35), (35, 19, 5, 28), (4, 6, 8, 10, 12, 14, 16, 18), (18, 27, 20, 4), (16, 26, 27, 18), (14, 25, 26, 16), (12, 24, 25, 14), (10, 23, 24, 12), (8, 22, 23, 10), (6, 21, 22, 8), (4, 20, 21, 6), (30, 31, 40, 38), (22, 21, 37, 39), (31, 32, 42, 40), (23, 22, 39, 41), (32, 33, 44, 42), (24, 23, 41, 43), (33, 34, 46, 44), (25, 24, 43, 45), (49, 48, 51, 50), (47, 46, 48, 49), (45, 44, 46, 47), (43, 42, 44, 45), (41, 40, 42, 43), (39, 38, 40, 41), (37, 36, 38, 39), (50, 51, 36, 37), (21, 20, 50, 37), (29, 30, 38, 36), (20, 27, 49, 50), (28, 29, 36, 51), (27, 26, 47, 49), (35, 28, 51, 48), (26, 25, 45, 47), (34, 35, 48, 46), (76, 53, 55, 77), (77, 55, 57, 78), (78, 57, 59, 79), (79, 59, 61, 80), (80, 61, 63, 81), (81, 63, 65, 82), (55, 53, 67, 65, 63, 61, 59, 57), (82, 65, 67, 83), (83, 67, 53, 76), (52, 54, 56, 58, 60, 62, 64, 66), (66, 75, 68, 52), (64, 74, 75, 66), (62, 73, 74, 64), (60, 72, 73, 62), (58, 71, 72, 60), (56, 70, 71, 58), (54, 69, 70, 56), (52, 68, 69, 54), (78, 79, 88, 86), (70, 69, 85, 87), (79, 80, 90, 88), (71, 70, 87, 89), (80, 81, 92, 90), (72, 71, 89, 91), (81, 82, 94, 92), (73, 72, 91, 93), (97, 96, 99, 98), (95, 94, 96, 97), (93, 92, 94, 95), (91, 90, 92, 93), (89, 88, 90, 91), (87, 86, 88, 89), (85, 84, 86, 87), (98, 99, 84, 85), (69, 68, 98, 85), (77, 78, 86, 84), (68, 75, 97, 98), (76, 77, 84, 99), (75, 74, 95, 97), (83, 76, 99, 96), (74, 73, 93, 95), (82, 83, 96, 94)])
me_plane_002.use_remesh_preserve_volume = False
me_plane_002.use_remesh_preserve_attributes = False
me_plane_002.use_mirror_vertex_groups = False
me_plane_002.update()

# ---- objects
ob_sun = bpy.data.objects.new('Sun', light_sun)
ob_cube = bpy.data.objects.new('Cube', me_cube_001)
ob_lamp = bpy.data.objects.new('Lamp', light_lamp)
ob_sun_001 = bpy.data.objects.new('Sun.001', light_sun_001)
ob_cylinder = bpy.data.objects.new('Cylinder', me_cylinder)
ob_sun_002 = bpy.data.objects.new('Sun.002', light_sun_002)
ob_cube_001 = bpy.data.objects.new('Cube.001', me_cube_002)
ob_cylinder_001 = bpy.data.objects.new('Cylinder.001', me_cylinder_001)
ob_sun_003 = bpy.data.objects.new('Sun.003', light_sun_003)
ob_cube_002 = bpy.data.objects.new('Cube.002', me_cube_003)
ob_sun_004 = bpy.data.objects.new('Sun.004', light_sun_004)
ob_plane = bpy.data.objects.new('Plane', me_plane)
ob_sun_005 = bpy.data.objects.new('Sun.005', light_sun_005)
ob_plane_001 = bpy.data.objects.new('Plane.001', me_plane_002)

# ---- transforms, parenting, visibility, modifiers, constraints
ob_sun.location = (0.0, 0.0, 0.0)
ob_sun.lineart.crease_threshold = 0.0
ob_cube.location = (0.0, 0.0, 0.0)
ob_cube.lineart.crease_threshold = 0.0
_m = ob_cube.modifiers.new('Mirror', 'MIRROR')
_m.use_axis = (True, True, False)
ob_lamp.location = (4.076, 1.005, 5.904)
ob_lamp.rotation_euler = (0.6503, 0.05522, 1.866)
ob_lamp.lock_rotations_4d = False
ob_lamp.empty_display_type = 'ARROWS'
ob_lamp.color = (0.0, 0.0, 0.0, 0.0)
ob_lamp.lineart.crease_threshold = 0.0
ob_sun_001.location = (0.0, 0.0, 0.0)
ob_sun_001.lineart.crease_threshold = 0.0
ob_cylinder.location = (0.0, 0.0, 0.0)
ob_cylinder.lineart.crease_threshold = 0.0
ob_sun_002.location = (-2.583, 0.0, 6.286)
ob_sun_002.rotation_euler = (0.8278, 0.004625, -0.8307)
ob_sun_002.lineart.crease_threshold = 0.0
ob_cube_001.location = (0.0, 0.0, 3.561)
ob_cube_001.lineart.crease_threshold = 0.0
ob_cylinder_001.location = (0.0, 0.0, 0.0)
ob_cylinder_001.scale = (0.7342, 0.7342, -0.1846)
ob_cylinder_001.lineart.crease_threshold = 0.0
_m = ob_cylinder_001.modifiers.new('Mirror', 'MIRROR')
_m.use_axis = (True, True, False)
ob_sun_003.location = (0.0, 0.0, 0.0)
ob_sun_003.rotation_euler = (-1.177, 0.9534, 0.1747)
ob_sun_003.lineart.crease_threshold = 0.0
ob_cube_002.location = (-1.0, 0.0, 0.0)
ob_cube_002.scale = (1.0, 0.3842, -0.05935)
ob_cube_002.lineart.crease_threshold = 0.0
_m = ob_cube_002.modifiers.new('Mirror', 'MIRROR')
_m = ob_cube_002.modifiers.new('Array', 'ARRAY')
_m.count = 3
_m.constant_offset_displace = (0.0, 0.0, 0.0)
_m = ob_cube_002.modifiers.new('Array.001', 'ARRAY')
_m.count = 4
_m.constant_offset_displace = (0.0, 0.0, 0.0)
_m.relative_offset_displace = (0.0, 0.5, 0.0)
ob_sun_004.location = (0.0, 0.0, 0.0)
ob_sun_004.rotation_euler = (-0.3102, 0.2342, -0.05982)
ob_sun_004.lineart.crease_threshold = 0.0
ob_plane.location = (0.0, 0.0, 0.0)
ob_plane.scale = (1.0, 2.0, 1.0)
ob_plane.lineart.crease_threshold = 0.0
_m = ob_plane.modifiers.new('Mirror', 'MIRROR')
_m.use_axis = (False, True, False)
ob_sun_005.location = (0.0, 0.0, 0.0)
ob_sun_005.rotation_euler = (-0.8027, 0.6175, -0.2426)
ob_sun_005.lineart.crease_threshold = 0.0
ob_plane_001.location = (0.0, 0.0, 0.0)
ob_plane_001.scale = (1.0, 2.0, 1.0)
ob_plane_001.lineart.crease_threshold = 0.0

# ---- collection membership
col_collection_1.objects.link(ob_sun)
col_collection_1.objects.link(ob_cube)
col_collection_1.objects.link(ob_lamp)
col_collection_2.objects.link(ob_sun_001)
col_collection_2.objects.link(ob_cylinder)
col_collection_3.objects.link(ob_sun_002)
col_collection_3.objects.link(ob_cube_001)
col_collection_3.objects.link(ob_cylinder_001)
col_collection_11.objects.link(ob_sun_003)
col_collection_11.objects.link(ob_cube_002)
col_collection_12.objects.link(ob_sun_004)
col_collection_12.objects.link(ob_plane)
col_collection_13.objects.link(ob_sun_005)
col_collection_13.objects.link(ob_plane_001)

# ---- scene / render settings (as saved in the file)
scene.frame_start = 1; scene.frame_end = 250; scene.frame_set(1)
scene.render.engine = 'CYCLES'
scene.render.resolution_percentage = 50
scene.render.dither_intensity = 0.0
scene.cycles.use_denoising = False
scene.cycles.samples = 128
scene.cycles.sampling_pattern = 'TABULATED_SOBOL'
scene.cycles.light_sampling_threshold = 0.0
scene.cycles.use_adaptive_sampling = False
scene.cycles.use_light_tree = False
scene.cycles.blur_glossy = 0.0
scene.cycles.sample_clamp_indirect = 0.0
scene.view_settings.view_transform = 'Standard'
bpy.context.view_layer.update()

# ---- added for rendering (the .blend has no active camera): camera
cam_auto = bpy.data.cameras.new('AutoCamera')
cam_auto.lens = 50.0
cam_auto.sensor_width = 36.0
cam_auto.clip_end = 1000.0
ob_auto_camera = bpy.data.objects.new('AutoCamera', cam_auto)
scene.collection.objects.link(ob_auto_camera)
ob_auto_camera.location = (6.46874, -7.5216, 5.0214)
ob_auto_camera.rotation_euler = (1.09748, -7.21219e-08, 0.694738)
scene.camera = ob_auto_camera
bpy.context.view_layer.update()
